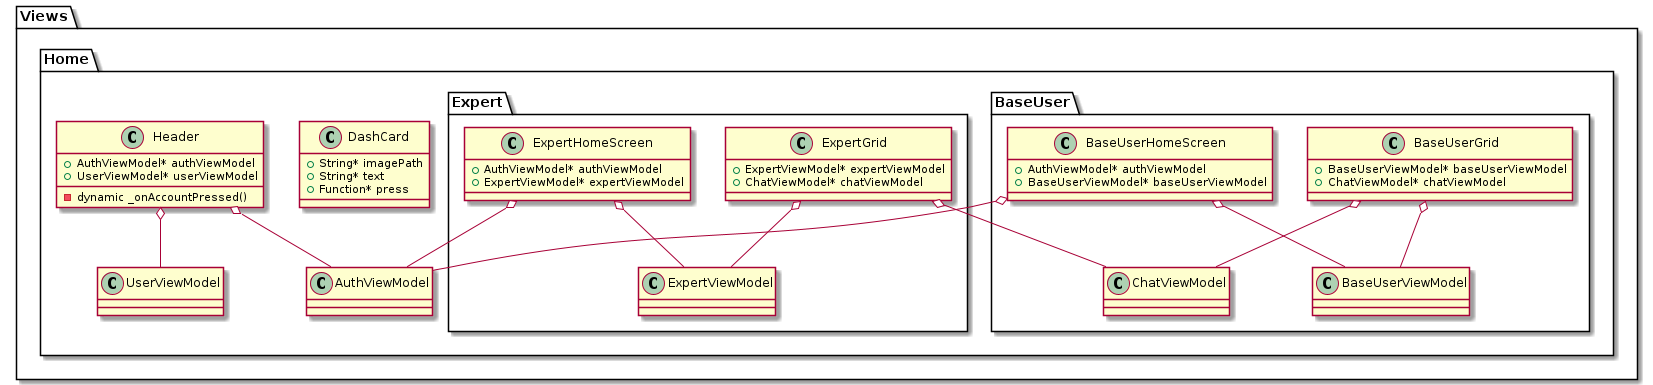

The diagram above was rendered by PlantUML. Its source (embedded in the PNG):
@startuml ViwesUML
package Views {
    package Home {
        class "DashCard" {
            +String* imagePath
            +String* text
            +Function* press
        }

        class "Header" {
            +AuthViewModel* authViewModel
            +UserViewModel* userViewModel
            -dynamic _onAccountPressed()
        }
        "Header" o-- "AuthViewModel"
        "Header" o-- "UserViewModel"

        package BaseUser {
            class "BaseUserHomeScreen" {
                +AuthViewModel* authViewModel
                +BaseUserViewModel* baseUserViewModel
            }
            "BaseUserHomeScreen" o-- "AuthViewModel"
            "BaseUserHomeScreen" o-- "BaseUserViewModel"

            class "BaseUserGrid" {
                +BaseUserViewModel* baseUserViewModel
                +ChatViewModel* chatViewModel
            }
            "BaseUserGrid" o-- "BaseUserViewModel"
            "BaseUserGrid" o-- "ChatViewModel"

        }
        package Expert {
            class "ExpertHomeScreen" {
                +AuthViewModel* authViewModel
                +ExpertViewModel* expertViewModel
            }
            "ExpertHomeScreen" o-- "AuthViewModel"
            "ExpertHomeScreen" o-- "ExpertViewModel"

            class "ExpertGrid" {
                +ExpertViewModel* expertViewModel
                +ChatViewModel* chatViewModel
            }
            "ExpertGrid" o-- "ExpertViewModel"
            "ExpertGrid" o-- "ChatViewModel"
        }
    }
}
@enduml